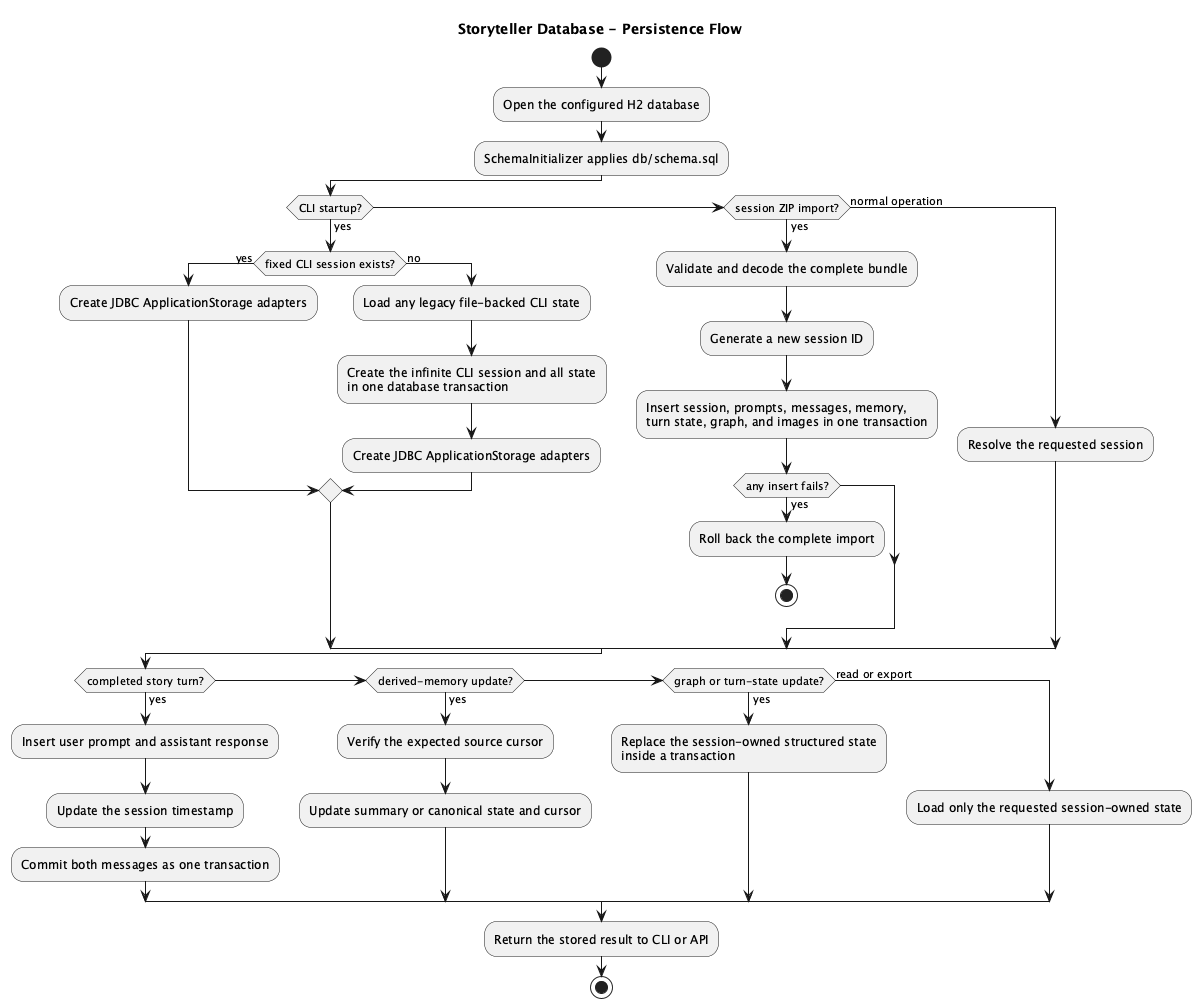

The diagram above was rendered by PlantUML. Its source (embedded in the PNG):
@startuml
title Storyteller Database - Persistence Flow

skinparam shadowing false

start
:Open the configured H2 database;
:SchemaInitializer applies db/schema.sql;

if (CLI startup?) then (yes)
  if (fixed CLI session exists?) then (yes)
    :Create JDBC ApplicationStorage adapters;
  else (no)
    :Load any legacy file-backed CLI state;
    :Create the infinite CLI session and all state
    in one database transaction;
    :Create JDBC ApplicationStorage adapters;
  endif
elseif (session ZIP import?) then (yes)
  :Validate and decode the complete bundle;
  :Generate a new session ID;
  :Insert session, prompts, messages, memory,
  turn state, graph, and images in one transaction;
  if (any insert fails?) then (yes)
    :Roll back the complete import;
    stop
  endif
else (normal operation)
  :Resolve the requested session;
endif

if (completed story turn?) then (yes)
  :Insert user prompt and assistant response;
  :Update the session timestamp;
  :Commit both messages as one transaction;
elseif (derived-memory update?) then (yes)
  :Verify the expected source cursor;
  :Update summary or canonical state and cursor;
elseif (graph or turn-state update?) then (yes)
  :Replace the session-owned structured state
  inside a transaction;
else (read or export)
  :Load only the requested session-owned state;
endif

:Return the stored result to CLI or API;
stop
@enduml